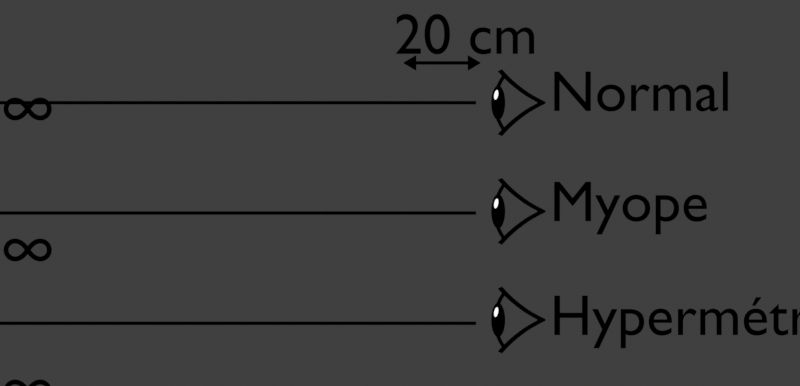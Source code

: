 # Source: oeil_accommodation.blend  (saved by Blender 4.0.36; exported with 4.5.12 LTS)
import bpy
from mathutils import Matrix  # noqa: F401  (used for matrix-valued properties, if any)

bpy.ops.wm.read_factory_settings(use_empty=True)
scene = bpy.context.scene
scene.name = 'Scene'

# ---- collections
col_collection = bpy.data.collections.new('Collection'); scene.collection.children.link(col_collection)
col_oeil = bpy.data.collections.new('Oeil'); scene.collection.children.link(col_oeil)

# ---- materials (node trees are filled in below, after node groups)
mat_ligne = bpy.data.materials.new('Ligne')
mat_ligne.alpha_threshold = 0.0
mat_ligne.line_color = (0.0, 0.0, 0.0, 1.0)
mat_texte = bpy.data.materials.new('Texte')
mat_cornee = bpy.data.materials.new('Cornee')
mat_cornee.alpha_threshold = 0.0
mat_cornee.line_color = (0.0, 0.0, 0.0, 1.0)
mat_iris = bpy.data.materials.new('Iris')
mat_iris.alpha_threshold = 0.0
mat_iris.line_color = (0.0, 0.0, 0.0, 1.0)
mat_r_tine = bpy.data.materials.new('Rétine')
mat_r_tine.alpha_threshold = 0.0
mat_r_tine.line_color = (0.0, 0.0, 0.0, 1.0)
mat_cristallin = bpy.data.materials.new('Cristallin')
mat_cristallin.alpha_threshold = 0.0
mat_cristallin.line_color = (0.0, 0.0, 0.0, 1.0)
mat_vitreuse = bpy.data.materials.new('Vitreuse')
mat_vitreuse.alpha_threshold = 0.0
mat_vitreuse.line_color = (0.0, 0.0, 0.0, 1.0)
mat_aqueuse = bpy.data.materials.new('Aqueuse')
mat_aqueuse.alpha_threshold = 0.0
mat_aqueuse.line_color = (0.0, 0.0, 0.0, 1.0)
mat_texte_001 = bpy.data.materials.new('Texte.001')
mat_texte_001.alpha_threshold = 0.0
mat_texte_001.use_transparent_shadow = False
mat_texte_001.line_color = (0.0, 0.0, 0.0, 1.0)
mat_blanc = bpy.data.materials.new('Blanc')
mat_blanc.surface_render_method = 'BLENDED'
mat_blanc.blend_method = 'BLEND'
mat_blanc.alpha_threshold = 0.0
mat_blanc.use_transparency_overlap = False
mat_blanc.show_transparent_back = False
mat_blanc.line_color = (0.0, 0.0, 0.0, 1.0)

# ---- material node trees
mat_ligne.use_nodes = True; mat_ligne.node_tree.nodes.clear()
_N = mat_ligne.node_tree.nodes; _L = mat_ligne.node_tree.links
n0 = _N.new('ShaderNodeOutputMaterial'); n0.name = 'Material Output'; n0.location = (300, 300)
n0.target = 'CYCLES'
n1 = _N.new('ShaderNodeEmission'); n1.name = 'Emission'; n1.location = (10, 300)
n1.inputs[0].default_value = (0.0, 0.0, 0.0, 1.0)
n2 = _N.new('ShaderNodeOutputMaterial'); n2.name = 'Material Output.001'; n2.location = (0, 0)
n2.target = 'EEVEE'
n3 = _N.new('ShaderNodeMixShader'); n3.name = 'Mix Shader'; n3.location = (0, 0)
n3.label = 'Disable Shadow'
n3.hide = True
n4 = _N.new('ShaderNodeLightPath'); n4.name = 'Light Path'; n4.location = (0, 0)
n4.hide = True
n5 = _N.new('ShaderNodeBsdfTransparent'); n5.name = 'Transparent BSDF'; n5.location = (0, 0)
n5.hide = True
_L.new(n1.outputs[0], n0.inputs[0])
_L.new(n1.outputs[0], n3.inputs[1])
_L.new(n3.outputs[0], n2.inputs[0])
_L.new(n4.outputs[1], n3.inputs[0])
_L.new(n5.outputs[0], n3.inputs[2])
n0.is_active_output = True
mat_texte.use_nodes = True; mat_texte.node_tree.nodes.clear()
_N = mat_texte.node_tree.nodes; _L = mat_texte.node_tree.links
n0 = _N.new('ShaderNodeOutputMaterial'); n0.name = 'Material Output'; n0.location = (300, 300)
n0.target = 'CYCLES'
n1 = _N.new('ShaderNodeEmission'); n1.name = 'Emission'; n1.location = (10, 300)
n1.inputs[0].default_value = (0.0, 0.0, 0.0, 1.0)
n2 = _N.new('ShaderNodeOutputMaterial'); n2.name = 'Material Output.001'; n2.location = (0, 0)
n2.target = 'EEVEE'
n3 = _N.new('ShaderNodeMixShader'); n3.name = 'Mix Shader'; n3.location = (0, 0)
n3.label = 'Disable Shadow'
n3.hide = True
n4 = _N.new('ShaderNodeLightPath'); n4.name = 'Light Path'; n4.location = (0, 0)
n4.hide = True
n5 = _N.new('ShaderNodeBsdfTransparent'); n5.name = 'Transparent BSDF'; n5.location = (0, 0)
n5.hide = True
_L.new(n1.outputs[0], n0.inputs[0])
_L.new(n1.outputs[0], n3.inputs[1])
_L.new(n3.outputs[0], n2.inputs[0])
_L.new(n4.outputs[1], n3.inputs[0])
_L.new(n5.outputs[0], n3.inputs[2])
n0.is_active_output = True
mat_cornee.use_nodes = True; mat_cornee.node_tree.nodes.clear()
_N = mat_cornee.node_tree.nodes; _L = mat_cornee.node_tree.links
n0 = _N.new('ShaderNodeOutputMaterial'); n0.name = 'Material Output'; n0.location = (300, 300)
n0.target = 'CYCLES'
n1 = _N.new('ShaderNodeEmission'); n1.name = 'Emission'; n1.location = (10, 300)
n1.inputs[0].default_value = (0.02229, 0.2265, 0.2395, 1.0)
n2 = _N.new('ShaderNodeOutputMaterial'); n2.name = 'Material Output.001'; n2.location = (0, 0)
n2.target = 'EEVEE'
n3 = _N.new('ShaderNodeMixShader'); n3.name = 'Mix Shader'; n3.location = (0, 0)
n3.label = 'Disable Shadow'
n3.hide = True
n4 = _N.new('ShaderNodeLightPath'); n4.name = 'Light Path'; n4.location = (0, 0)
n4.hide = True
n5 = _N.new('ShaderNodeBsdfTransparent'); n5.name = 'Transparent BSDF'; n5.location = (0, 0)
n5.hide = True
_L.new(n1.outputs[0], n0.inputs[0])
_L.new(n1.outputs[0], n3.inputs[1])
_L.new(n3.outputs[0], n2.inputs[0])
_L.new(n4.outputs[1], n3.inputs[0])
_L.new(n5.outputs[0], n3.inputs[2])
n0.is_active_output = True
mat_iris.use_nodes = True; mat_iris.node_tree.nodes.clear()
_N = mat_iris.node_tree.nodes; _L = mat_iris.node_tree.links
n0 = _N.new('ShaderNodeOutputMaterial'); n0.name = 'Material Output'; n0.location = (300, 300)
n0.target = 'CYCLES'
n1 = _N.new('ShaderNodeEmission'); n1.name = 'Emission'; n1.location = (10, 300)
n1.inputs[0].default_value = (0.02934, 0.004725, 0.008129, 1.0)
n2 = _N.new('ShaderNodeOutputMaterial'); n2.name = 'Material Output.001'; n2.location = (0, 0)
n2.target = 'EEVEE'
n3 = _N.new('ShaderNodeMixShader'); n3.name = 'Mix Shader'; n3.location = (0, 0)
n3.label = 'Disable Shadow'
n3.hide = True
n4 = _N.new('ShaderNodeLightPath'); n4.name = 'Light Path'; n4.location = (0, 0)
n4.hide = True
n5 = _N.new('ShaderNodeBsdfTransparent'); n5.name = 'Transparent BSDF'; n5.location = (0, 0)
n5.hide = True
_L.new(n1.outputs[0], n0.inputs[0])
_L.new(n1.outputs[0], n3.inputs[1])
_L.new(n3.outputs[0], n2.inputs[0])
_L.new(n4.outputs[1], n3.inputs[0])
_L.new(n5.outputs[0], n3.inputs[2])
n0.is_active_output = True
mat_r_tine.use_nodes = True; mat_r_tine.node_tree.nodes.clear()
_N = mat_r_tine.node_tree.nodes; _L = mat_r_tine.node_tree.links
n0 = _N.new('ShaderNodeOutputMaterial'); n0.name = 'Material Output'; n0.location = (300, 300)
n0.target = 'CYCLES'
n1 = _N.new('ShaderNodeEmission'); n1.name = 'Emission'; n1.location = (10, 300)
n1.inputs[0].default_value = (0.6383, 0.2649, 0.02238, 1.0)
n2 = _N.new('ShaderNodeOutputMaterial'); n2.name = 'Material Output.001'; n2.location = (0, 0)
n2.target = 'EEVEE'
n3 = _N.new('ShaderNodeMixShader'); n3.name = 'Mix Shader'; n3.location = (0, 0)
n3.label = 'Disable Shadow'
n3.hide = True
n4 = _N.new('ShaderNodeLightPath'); n4.name = 'Light Path'; n4.location = (0, 0)
n4.hide = True
n5 = _N.new('ShaderNodeBsdfTransparent'); n5.name = 'Transparent BSDF'; n5.location = (0, 0)
n5.hide = True
_L.new(n1.outputs[0], n0.inputs[0])
_L.new(n1.outputs[0], n3.inputs[1])
_L.new(n3.outputs[0], n2.inputs[0])
_L.new(n4.outputs[1], n3.inputs[0])
_L.new(n5.outputs[0], n3.inputs[2])
n0.is_active_output = True
mat_cristallin.use_nodes = True; mat_cristallin.node_tree.nodes.clear()
_N = mat_cristallin.node_tree.nodes; _L = mat_cristallin.node_tree.links
n0 = _N.new('ShaderNodeOutputMaterial'); n0.name = 'Material Output'; n0.location = (300, 300)
n0.target = 'CYCLES'
n1 = _N.new('ShaderNodeEmission'); n1.name = 'Emission'; n1.location = (10, 300)
n1.inputs[0].default_value = (0.1568, 0.3212, 0.1356, 1.0)
n2 = _N.new('ShaderNodeOutputMaterial'); n2.name = 'Material Output.001'; n2.location = (0, 0)
n2.target = 'EEVEE'
n3 = _N.new('ShaderNodeMixShader'); n3.name = 'Mix Shader'; n3.location = (0, 0)
n3.label = 'Disable Shadow'
n3.hide = True
n4 = _N.new('ShaderNodeLightPath'); n4.name = 'Light Path'; n4.location = (0, 0)
n4.hide = True
n5 = _N.new('ShaderNodeBsdfTransparent'); n5.name = 'Transparent BSDF'; n5.location = (0, 0)
n5.hide = True
_L.new(n1.outputs[0], n0.inputs[0])
_L.new(n1.outputs[0], n3.inputs[1])
_L.new(n3.outputs[0], n2.inputs[0])
_L.new(n4.outputs[1], n3.inputs[0])
_L.new(n5.outputs[0], n3.inputs[2])
n0.is_active_output = True
mat_vitreuse.use_nodes = True; mat_vitreuse.node_tree.nodes.clear()
_N = mat_vitreuse.node_tree.nodes; _L = mat_vitreuse.node_tree.links
n0 = _N.new('ShaderNodeOutputMaterial'); n0.name = 'Material Output'; n0.location = (300, 300)
n0.target = 'CYCLES'
n1 = _N.new('ShaderNodeEmission'); n1.name = 'Emission'; n1.location = (10, 300)
n1.inputs[0].default_value = (0.7019, 0.9009, 0.9235, 1.0)
n2 = _N.new('ShaderNodeOutputMaterial'); n2.name = 'Material Output.001'; n2.location = (0, 0)
n2.target = 'EEVEE'
n3 = _N.new('ShaderNodeMixShader'); n3.name = 'Mix Shader'; n3.location = (0, 0)
n3.label = 'Disable Shadow'
n3.hide = True
n4 = _N.new('ShaderNodeLightPath'); n4.name = 'Light Path'; n4.location = (0, 0)
n4.hide = True
n5 = _N.new('ShaderNodeBsdfTransparent'); n5.name = 'Transparent BSDF'; n5.location = (0, 0)
n5.hide = True
_L.new(n1.outputs[0], n0.inputs[0])
_L.new(n1.outputs[0], n3.inputs[1])
_L.new(n3.outputs[0], n2.inputs[0])
_L.new(n4.outputs[1], n3.inputs[0])
_L.new(n5.outputs[0], n3.inputs[2])
n0.is_active_output = True
mat_aqueuse.use_nodes = True; mat_aqueuse.node_tree.nodes.clear()
_N = mat_aqueuse.node_tree.nodes; _L = mat_aqueuse.node_tree.links
n0 = _N.new('ShaderNodeOutputMaterial'); n0.name = 'Material Output'; n0.location = (300, 300)
n0.target = 'CYCLES'
n1 = _N.new('ShaderNodeEmission'); n1.name = 'Emission'; n1.location = (10, 300)
n1.inputs[0].default_value = (0.5495, 0.217, 0.111, 1.0)
n2 = _N.new('ShaderNodeOutputMaterial'); n2.name = 'Material Output.001'; n2.location = (0, 0)
n2.target = 'EEVEE'
n3 = _N.new('ShaderNodeMixShader'); n3.name = 'Mix Shader'; n3.location = (0, 0)
n3.label = 'Disable Shadow'
n3.hide = True
n4 = _N.new('ShaderNodeLightPath'); n4.name = 'Light Path'; n4.location = (0, 0)
n4.hide = True
n5 = _N.new('ShaderNodeBsdfTransparent'); n5.name = 'Transparent BSDF'; n5.location = (0, 0)
n5.hide = True
_L.new(n1.outputs[0], n0.inputs[0])
_L.new(n1.outputs[0], n3.inputs[1])
_L.new(n3.outputs[0], n2.inputs[0])
_L.new(n4.outputs[1], n3.inputs[0])
_L.new(n5.outputs[0], n3.inputs[2])
n0.is_active_output = True
mat_texte_001.use_nodes = True; mat_texte_001.node_tree.nodes.clear()
_N = mat_texte_001.node_tree.nodes; _L = mat_texte_001.node_tree.links
n0 = _N.new('ShaderNodeOutputMaterial'); n0.name = 'Material Output'; n0.location = (300, 300)
n1 = _N.new('ShaderNodeEmission'); n1.name = 'Emission'; n1.location = (10, 300)
n1.inputs[0].default_value = (0.0, 0.0, 0.0, 1.0)
_L.new(n1.outputs[0], n0.inputs[0])
n0.is_active_output = True
mat_blanc.use_nodes = True; mat_blanc.node_tree.nodes.clear()
_N = mat_blanc.node_tree.nodes; _L = mat_blanc.node_tree.links
n0 = _N.new('ShaderNodeOutputMaterial'); n0.name = 'Material Output'; n0.location = (300, 300)
n0.target = 'CYCLES'
n1 = _N.new('ShaderNodeEmission'); n1.name = 'Emission'; n1.location = (10, 300)
n1.inputs[0].default_value = (1.0, 1.0, 1.0, 1.0)
n2 = _N.new('ShaderNodeOutputMaterial'); n2.name = 'Material Output.001'; n2.location = (0, 0)
n2.target = 'EEVEE'
n3 = _N.new('ShaderNodeMixShader'); n3.name = 'Mix Shader'; n3.location = (0, 0)
n3.label = 'Disable Shadow'
n3.hide = True
n4 = _N.new('ShaderNodeLightPath'); n4.name = 'Light Path'; n4.location = (0, 0)
n4.hide = True
n5 = _N.new('ShaderNodeBsdfTransparent'); n5.name = 'Transparent BSDF'; n5.location = (0, 0)
n5.hide = True
_L.new(n1.outputs[0], n0.inputs[0])
_L.new(n1.outputs[0], n3.inputs[1])
_L.new(n3.outputs[0], n2.inputs[0])
_L.new(n4.outputs[1], n3.inputs[0])
_L.new(n5.outputs[0], n3.inputs[2])
n0.is_active_output = True

# ---- world
world_world = bpy.data.worlds.new('World'); scene.world = world_world
world_world.use_nodes = True; world_world.node_tree.nodes.clear()
_N = world_world.node_tree.nodes; _L = world_world.node_tree.links
n0 = _N.new('ShaderNodeOutputWorld'); n0.name = 'World Output'; n0.location = (300, 300)
n1 = _N.new('ShaderNodeBackground'); n1.name = 'Background'; n1.location = (10, 300)
n1.inputs[0].default_value = (0.05088, 0.05088, 0.05088, 1.0)
_L.new(n1.outputs[0], n0.inputs[0])
n0.is_active_output = True
world_world.color = (0.05088, 0.05088, 0.05088)
world_world.use_sun_shadow = False
world_world.sun_shadow_jitter_overblur = 0.0

# ---- cameras
cam_camera = bpy.data.cameras.new('Camera')
cam_camera.type = 'ORTHO'
cam_camera.clip_end = 100.0
cam_camera.ortho_scale = 11.31

# ---- meshes
me_plane_001 = bpy.data.meshes.new('Plane.001')
me_plane_001.from_pydata([(0.0, -0.02377, 0.0), (0.0, 0.02377, 0.0), (-0.3642, -0.02377, 0.0), (-0.3642, 0.02377, 0.0), (-0.5109, 0.02377, 0.0), (-0.5109, -0.02377, 0.0), (-0.363, -0.02377, 0.0), (-0.3628, 0.02377, 0.0), (-0.3645, -0.1098, 0.0), (-0.3645, 0.1098, 0.0), (-0.3663, 0.1098, 0.0), (-0.3663, -0.1098, 0.0), (-0.5416, 0.006075, 0.0), (-0.5416, -0.006075, 0.0), (-0.5257, -0.01531, 0.0), (-0.5258, 0.01531, 0.0), (-0.3696, -0.02377, 0.0), (-0.3696, 0.02377, 0.0), (-0.3654, -0.1098, 0.0), (-0.3654, 0.1098, 0.0)], [], [(6, 7, 3, 2), (16, 17, 4, 5), (0, 1, 7, 6), (17, 3, 9, 19), (16, 5, 11, 18), (14, 15, 12, 13), (5, 4, 15, 14), (2, 16, 18, 8), (4, 17, 19, 10), (2, 3, 17, 16)])
_uv = me_plane_001.uv_layers.new(name='UVMap')
_uv.uv.foreach_set('vector', [0.0, 0.4996, 1.0, 0.4996, 1.0, 0.5, 0.0, 0.5, 0.0, 0.5004, 1.0, 0.5004, 1.0, 0.5115, 0.0, 0.5115, 0.0, 0.1446, 1.0, 0.1446, 1.0, 0.4996, 0.0, 0.4996, 1.0, 0.5004, 1.0, 0.5, 1.0, 0.5, 1.0, 0.5058, 0.0, 0.5004, 0.0, 0.5115, 0.0, 0.5115, 0.0, 0.5058, 0.04961, 0.5123, 0.9901, 0.5122, 1.0, 0.5123, 0.0, 0.5122, 0.0, 0.5115, 1.0, 0.5115, 0.9901, 0.5122, 0.04961, 0.5123, 0.0, 0.5, 0.0, 0.5004, 0.0, 0.5058, 0.0, 0.5, 1.0, 0.5115, 1.0, 0.5004, 1.0, 0.5058, 1.0, 0.5115, 0.0, 0.5, 1.0, 0.5, 1.0, 0.5004, 0.0, 0.5004])
me_plane_001.materials.append(mat_ligne)
me_plane_001.use_remesh_fix_poles = True
me_plane_001.use_remesh_preserve_attributes = False
me_plane_001.update()
me_plane_002 = bpy.data.meshes.new('Plane.002')
me_plane_002.from_pydata([(3.194, -0.02377, 0.0), (3.194, 0.02377, 0.0), (-6.18, -0.02377, 0.0), (-6.18, 0.02377, 0.0), (-6.327, 0.02377, 0.0), (-6.327, -0.02377, 0.0), (-6.179, -0.02377, 0.0), (-6.179, 0.02377, 0.0), (-6.18, -0.1098, 0.0), (-6.18, 0.1098, 0.0), (-6.182, 0.1098, 0.0), (-6.182, -0.1098, 0.0), (-6.358, 0.006075, 0.0), (-6.358, -0.006075, 0.0), (-6.342, -0.01531, 0.0), (-6.342, 0.01531, 0.0), (-6.186, -0.02377, 0.0), (-6.186, 0.02377, 0.0), (-6.181, -0.1098, 0.0), (-6.181, 0.1098, 0.0)], [], [(6, 7, 3, 2), (16, 17, 4, 5), (0, 1, 7, 6), (17, 3, 9, 19), (16, 5, 11, 18), (14, 15, 12, 13), (5, 4, 15, 14), (2, 16, 18, 8), (4, 17, 19, 10), (2, 3, 17, 16)])
_uv = me_plane_002.uv_layers.new(name='UVMap')
_uv.uv.foreach_set('vector', [0.0, 0.4996, 1.0, 0.4996, 1.0, 0.5, 0.0, 0.5, 0.0, 0.5004, 1.0, 0.5004, 1.0, 0.5115, 0.0, 0.5115, 0.0, 0.1446, 1.0, 0.1446, 1.0, 0.4996, 0.0, 0.4996, 1.0, 0.5004, 1.0, 0.5, 1.0, 0.5, 1.0, 0.5058, 0.0, 0.5004, 0.0, 0.5115, 0.0, 0.5115, 0.0, 0.5058, 0.04961, 0.5123, 0.9901, 0.5122, 1.0, 0.5123, 0.0, 0.5122, 0.0, 0.5115, 1.0, 0.5115, 0.9901, 0.5122, 0.04961, 0.5123, 0.0, 0.5, 0.0, 0.5004, 0.0, 0.5058, 0.0, 0.5, 1.0, 0.5115, 1.0, 0.5004, 1.0, 0.5058, 1.0, 0.5115, 0.0, 0.5, 1.0, 0.5, 1.0, 0.5004, 0.0, 0.5004])
me_plane_002.materials.append(mat_ligne)
me_plane_002.use_remesh_fix_poles = True
me_plane_002.use_remesh_preserve_attributes = False
me_plane_002.update()
me_circle_008 = bpy.data.meshes.new('Circle.008')
me_circle_008.from_pydata([(-0.1867, -1.804, -0.0001835), (-0.2977, -1.936, -0.0001835), (-0.39, -1.643, -0.0001834), (-0.551, -1.82, -0.0001835), (-0.06437, -1.676, -0.0001834), (-0.2677, -1.513, -0.0001834), (0.06725, -1.534, -0.0001834), (-0.1372, -1.377, -0.0001834), (0.1542, -1.103, -0.0001834), (0.3694, -1.253, -0.0001834), (0.2469, -1.367, -0.0001834), (0.03164, -1.217, -0.0001834), (0.264, -1.01, -0.0001833), (0.4792, -1.16, -0.0001834), (0.3931, -0.8993, -0.0001833), (0.6083, -1.049, -0.0001833), (0.5265, -0.799, -0.0001833), (0.7417, -0.9487, -0.0001833), (0.6676, -0.6867, -0.0001833), (0.8828, -0.8363, -0.0001833), (0.8326, -0.5667, -0.0001833), (1.048, -0.7164, -0.0001833), (0.9806, -0.4623, -0.0001832), (1.196, -0.612, -0.0001833), (1.131, -0.3674, -0.0001832), (1.346, -0.5171, -0.0001832), (1.31, -0.2602, -0.0001832), (1.525, -0.4099, -0.0001832), (1.471, -0.1728, -0.0001832), (1.686, -0.3225, -0.0001832), (1.627, -0.08689, -0.0001832), (1.842, -0.2366, -0.0001832), (1.776, -0.01231, -0.0001832), (1.991, -0.1593, -0.0001832), (2.107, -0.01231, -0.0001831), (2.322, -0.01231, -0.0001831), (-0.2826, -1.918, -0.0001835), (-0.529, -1.796, -0.0001835), (-0.3222, -1.697, -0.0001835), (-0.2544, -1.75, -0.0001835), (-0.3821, -1.897, -0.0001835), (-0.4665, -1.858, -0.0001835), (-0.1999, -1.567, -0.0001834), (-0.1322, -1.622, -0.0001834), (-0.06903, -1.429, -0.0001834), (-0.0008886, -1.482, -0.0001834), (0.3357, -1.06, -0.0001833), (0.4075, -1.11, -0.0001833), (0.1034, -1.267, -0.0001834), (0.1751, -1.317, -0.0001834), (0.2259, -1.153, -0.0001834), (0.2977, -1.203, -0.0001834), (0.4648, -0.9492, -0.0001833), (0.5365, -0.9991, -0.0001833), (0.5982, -0.8489, -0.0001833), (0.67, -0.8988, -0.0001833), (0.7393, -0.7366, -0.0001833), (0.811, -0.7864, -0.0001833), (0.9044, -0.6166, -0.0001833), (0.9761, -0.6665, -0.0001833), (1.052, -0.5122, -0.0001832), (1.124, -0.5621, -0.0001832), (1.202, -0.4173, -0.0001832), (1.274, -0.4672, -0.0001832), (1.382, -0.3101, -0.0001832), (1.453, -0.36, -0.0001832), (1.543, -0.2227, -0.0001832), (1.615, -0.2726, -0.0001832), (1.699, -0.1368, -0.0001832), (1.77, -0.1867, -0.0001832), (1.848, -0.06132, -0.0001832), (1.919, -0.1103, -0.0001832), (2.178, -0.01231, -0.0001831), (2.25, -0.01231, -0.0001831), (-0.3647, -1.877, -0.0001835), (-0.4469, -1.836, -0.0001835), (-0.1867, 1.78, -0.0001833), (-0.2977, 1.911, -0.0001833), (-0.39, 1.618, -0.0001833), (-0.551, 1.795, -0.0001833), (-0.06437, 1.652, -0.0001833), (-0.2677, 1.488, -0.0001833), (0.06725, 1.509, -0.0001833), (-0.1372, 1.353, -0.0001833), (0.1542, 1.079, -0.0001833), (0.3694, 1.228, -0.0001833), (0.2469, 1.343, -0.0001833), (0.03164, 1.193, -0.0001833), (0.264, 0.9856, -0.0001832), (0.4792, 1.135, -0.0001833), (0.3931, 0.8747, -0.0001832), (0.6083, 1.024, -0.0001832), (0.5265, 0.7744, -0.0001832), (0.7417, 0.9241, -0.0001832), (0.6676, 0.662, -0.0001832), (0.8828, 0.8117, -0.0001832), (0.8326, 0.5421, -0.0001832), (1.048, 0.6917, -0.0001832), (0.9806, 0.4377, -0.0001832), (1.196, 0.5874, -0.0001832), (1.131, 0.3428, -0.0001832), (1.346, 0.4925, -0.0001832), (1.31, 0.2356, -0.0001832), (1.525, 0.3853, -0.0001832), (1.471, 0.1482, -0.0001832), (1.686, 0.2979, -0.0001832), (1.627, 0.06227, -0.0001832), (1.842, 0.212, -0.0001832), (1.991, 0.1347, -0.0001832), (-0.2826, 1.893, -0.0001833), (-0.529, 1.771, -0.0001833), (-0.3222, 1.672, -0.0001833), (-0.2544, 1.726, -0.0001833), (-0.3821, 1.873, -0.0001833), (-0.4665, 1.834, -0.0001833), (-0.1999, 1.543, -0.0001833), (-0.1322, 1.597, -0.0001833), (-0.06903, 1.405, -0.0001833), (-0.0008886, 1.457, -0.0001833), (0.3357, 1.036, -0.0001832), (0.4075, 1.085, -0.0001833), (0.1034, 1.243, -0.0001833), (0.1751, 1.293, -0.0001833), (0.2259, 1.129, -0.0001833), (0.2977, 1.178, -0.0001833), (0.4648, 0.9246, -0.0001832), (0.5365, 0.9745, -0.0001832), (0.5982, 0.8243, -0.0001832), (0.67, 0.8742, -0.0001832), (0.7393, 0.7119, -0.0001832), (0.811, 0.7618, -0.0001832), (0.9044, 0.592, -0.0001832), (0.9761, 0.6419, -0.0001832), (1.052, 0.4876, -0.0001832), (1.124, 0.5375, -0.0001832), (1.202, 0.3927, -0.0001832), (1.274, 0.4426, -0.0001832), (1.382, 0.2855, -0.0001832), (1.453, 0.3354, -0.0001832), (1.543, 0.1981, -0.0001832), (1.615, 0.248, -0.0001832), (1.699, 0.1122, -0.0001832), (1.77, 0.1621, -0.0001832), (1.848, 0.03671, -0.0001832), (1.919, 0.08572, -0.0001832), (-0.3647, 1.853, -0.0001833), (-0.4469, 1.812, -0.0001833), (-0.5231, -1.007, -0.0001828), (-0.6016, -0.9876, -0.0001828), (-0.677, -0.931, -0.0001828), (-0.7465, -0.8391, -0.0001828), (-0.8075, -0.7154, -0.0001827), (-0.8575, -0.5647, -0.0001827), (-0.8947, -0.3928, -0.0001826), (-0.9176, -0.2063, -0.0001826), (-0.9253, -0.01231, -0.0001825), (-0.9176, 0.1817, -0.0001824), (-0.8947, 0.3682, -0.0001824), (-0.8575, 0.5401, -0.0001823), (-0.8075, 0.6908, -0.0001823), (-0.7465, 0.8145, -0.0001822), (-0.677, 0.9064, -0.0001822), (-0.6016, 0.9629, -0.0001822), (-0.5231, 0.9821, -0.0001822), (-0.4446, 0.9629, -0.0001822), (-0.3692, 0.9064, -0.0001822), (-0.2997, 0.8145, -0.0001822), (-0.2387, 0.6908, -0.0001823), (-0.1887, 0.5401, -0.0001823), (-0.1515, 0.3682, -0.0001824), (-0.1287, 0.1817, -0.0001824), (-0.1209, -0.01231, -0.0001825), (-0.1287, -0.2063, -0.0001826), (-0.1515, -0.3928, -0.0001826), (-0.1887, -0.5647, -0.0001827), (-0.2387, -0.7154, -0.0001827), (-0.2997, -0.8391, -0.0001828), (-0.3692, -0.931, -0.0001828), (-0.4446, -0.9876, -0.0001828), (-0.5231, -0.6243, -0.0001827), (-0.5714, -0.6125, -0.0001827), (-0.6178, -0.5777, -0.0001827), (-0.6606, -0.5212, -0.0001827), (-0.6981, -0.4451, -0.0001826), (-0.7289, -0.3523, -0.0001826), (-0.7518, -0.2465, -0.0001826), (-0.7659, -0.1317, -0.0001825), (-0.7706, -0.01231, -0.0001825), (-0.7659, 0.1071, -0.0001825), (-0.7518, 0.2219, -0.0001824), (-0.7289, 0.3277, -0.0001824), (-0.6981, 0.4204, -0.0001824), (-0.6606, 0.4966, -0.0001823), (-0.6178, 0.5531, -0.0001823), (-0.5714, 0.5879, -0.0001823), (-0.5231, 0.5997, -0.0001823), (-0.4748, 0.5879, -0.0001823), (-0.4284, 0.5531, -0.0001823), (-0.3856, 0.4966, -0.0001823), (-0.3481, 0.4204, -0.0001824), (-0.3173, 0.3277, -0.0001824), (-0.2944, 0.2219, -0.0001824), (-0.2803, 0.1071, -0.0001825), (-0.2756, -0.01231, -0.0001825), (-0.2803, -0.1317, -0.0001825), (-0.2944, -0.2465, -0.0001826), (-0.3173, -0.3523, -0.0001826), (-0.3481, -0.4451, -0.0001826), (-0.3856, -0.5212, -0.0001827), (-0.4284, -0.5777, -0.0001827), (-0.4748, -0.6125, -0.0001827), (-0.5231, -0.2726, -0.0001826), (-0.5436, -0.2676, -0.0001826), (-0.5634, -0.2527, -0.0001826), (-0.5816, -0.2287, -0.0001826), (-0.5975, -0.1963, -0.0001826), (-0.6106, -0.1569, -0.0001825), (-0.6204, -0.1119, -0.0001825), (-0.6263, -0.06308, -0.0001825), (-0.6284, -0.01231, -0.0001825), (-0.6263, 0.03847, -0.0001825), (-0.6204, 0.08729, -0.0001825), (-0.6106, 0.1323, -0.0001825), (-0.5975, 0.1717, -0.0001824), (-0.5816, 0.2041, -0.0001824), (-0.5634, 0.2281, -0.0001824), (-0.5436, 0.2429, -0.0001824), (-0.5231, 0.2479, -0.0001824), (-0.5026, 0.2429, -0.0001824), (-0.4828, 0.2281, -0.0001824), (-0.4646, 0.2041, -0.0001824), (-0.4487, 0.1717, -0.0001824), (-0.4356, 0.1323, -0.0001825), (-0.4259, 0.08729, -0.0001825), (-0.4199, 0.03847, -0.0001825), (-0.4178, -0.01231, -0.0001825), (-0.4199, -0.06308, -0.0001825), (-0.4259, -0.1119, -0.0001825), (-0.4356, -0.1569, -0.0001825), (-0.4487, -0.1963, -0.0001826), (-0.4646, -0.2287, -0.0001826), (-0.4828, -0.2527, -0.0001826), (-0.5026, -0.2676, -0.0001826), (-0.5231, -0.01231, -0.0001825), (-0.693, 0.1585, 0.006258), (-0.7142, 0.1682, 0.006258), (-0.7325, 0.1883, 0.006258), (-0.7472, 0.2181, 0.006258), (-0.7578, 0.2565, 0.006258), (-0.7638, 0.3019, 0.006258), (-0.765, 0.3526, 0.006258), (-0.7613, 0.4067, 0.006258), (-0.753, 0.4621, 0.006258), (-0.7403, 0.5166, 0.006258), (-0.7236, 0.5682, 0.006258), (-0.7038, 0.6149, 0.006258), (-0.6814, 0.6549, 0.006258), (-0.6574, 0.6866, 0.006258), (-0.6327, 0.7089, 0.006258), (-0.6083, 0.7208, 0.006258), (-0.585, 0.722, 0.006258), (-0.5638, 0.7123, 0.006258), (-0.5455, 0.6922, 0.006258), (-0.5308, 0.6624, 0.006258), (-0.5203, 0.624, 0.006258), (-0.5143, 0.5786, 0.006258), (-0.5131, 0.5279, 0.006258), (-0.5167, 0.4738, 0.006258), (-0.5251, 0.4184, 0.006258), (-0.5378, 0.3639, 0.006258), (-0.5544, 0.3123, 0.006258), (-0.5743, 0.2656, 0.006258), (-0.5966, 0.2256, 0.006258), (-0.6206, 0.1939, 0.006258), (-0.6453, 0.1716, 0.006258), (-0.6698, 0.1597, 0.006258), (-0.6723, 0.2668, 0.006258), (-0.6853, 0.2728, 0.006258), (-0.6966, 0.2852, 0.006258), (-0.7056, 0.3035, 0.006258), (-0.7121, 0.3271, 0.006258), (-0.7158, 0.3551, 0.006258), (-0.7165, 0.3863, 0.006258), (-0.7143, 0.4196, 0.006258), (-0.7092, 0.4537, 0.006258), (-0.7013, 0.4873, 0.006258), (-0.6911, 0.519, 0.006258), (-0.6789, 0.5478, 0.006258), (-0.6651, 0.5724, 0.006258), (-0.6504, 0.5919, 0.006258), (-0.6352, 0.6056, 0.006258), (-0.6201, 0.6129, 0.006258), (-0.6058, 0.6137, 0.006258), (-0.5927, 0.6077, 0.006258), (-0.5815, 0.5953, 0.006258), (-0.5724, 0.577, 0.006258), (-0.5659, 0.5534, 0.006258), (-0.5622, 0.5254, 0.006258), (-0.5615, 0.4942, 0.006258), (-0.5637, 0.4609, 0.006258), (-0.5689, 0.4268, 0.006258), (-0.5767, 0.3932, 0.006258), (-0.5869, 0.3615, 0.006258), (-0.5992, 0.3327, 0.006258), (-0.6129, 0.3081, 0.006258), (-0.6277, 0.2886, 0.006258), (-0.6429, 0.2749, 0.006258), (-0.6579, 0.2676, 0.006258), (-0.6532, 0.3665, 0.006258), (-0.6587, 0.369, 0.006258), (-0.6635, 0.3743, 0.006258), (-0.6673, 0.3821, 0.006258), (-0.6701, 0.3922, 0.006258), (-0.6717, 0.404, 0.006258), (-0.672, 0.4173, 0.006258), (-0.671, 0.4315, 0.006258), (-0.6688, 0.446, 0.006258), (-0.6655, 0.4602, 0.006258), (-0.6612, 0.4738, 0.006258), (-0.656, 0.486, 0.006258), (-0.6501, 0.4964, 0.006258), (-0.6438, 0.5047, 0.006258), (-0.6374, 0.5106, 0.006258), (-0.631, 0.5137, 0.006258), (-0.6249, 0.514, 0.006258), (-0.6193, 0.5115, 0.006258), (-0.6145, 0.5062, 0.006258), (-0.6107, 0.4984, 0.006258), (-0.6079, 0.4884, 0.006258), (-0.6064, 0.4765, 0.006258), (-0.6061, 0.4632, 0.006258), (-0.607, 0.449, 0.006258), (-0.6092, 0.4345, 0.006258), (-0.6125, 0.4203, 0.006258), (-0.6169, 0.4068, 0.006258), (-0.6221, 0.3945, 0.006258), (-0.6279, 0.3841, 0.006258), (-0.6342, 0.3758, 0.006258), (-0.6407, 0.3699, 0.006258), (-0.6471, 0.3668, 0.006258), (-0.639, 0.4403, 0.006258), (-0.1904, -1.759, -0.0001836), (-0.3737, -1.511, -0.0001835), (-0.6204, -1.049, -0.0001833), (-0.7722, -0.5486, -0.0001832), (-0.8235, -0.02794, -0.000183), (-0.7722, 0.4927, -0.0001828), (-0.6204, 0.9934, -0.0001827), (-0.3737, 1.455, -0.0001825), (-0.1693, 1.723, -0.0001825), (-0.04044, -1.609, -0.0001835), (-0.1975, -1.393, -0.0001835), (-0.4245, -0.9681, -0.0001833), (-0.5643, -0.5072, -0.0001832), (-0.6115, -0.02794, -0.000183), (-0.5643, 0.4513, -0.0001829), (-0.4245, 0.9122, -0.0001827), (-0.1975, 1.337, -0.0001826), (-0.01933, 1.573, -0.0001825)], [], [(75, 41, 3, 37), (38, 2, 5, 42), (42, 5, 7, 44), (44, 7, 11, 48), (48, 11, 8, 50), (50, 8, 12, 46), (46, 12, 14, 52), (52, 14, 16, 54), (54, 16, 18, 56), (56, 18, 20, 58), (58, 20, 22, 60), (60, 22, 24, 62), (62, 24, 26, 64), (64, 26, 28, 66), (66, 28, 30, 68), (68, 30, 32, 70), (70, 32, 34, 72), (38, 75, 37, 2), (0, 36, 74, 39), (39, 74, 75, 38), (33, 71, 73, 35), (71, 70, 72, 73), (31, 69, 71, 33), (69, 68, 70, 71), (29, 67, 69, 31), (67, 66, 68, 69), (27, 65, 67, 29), (65, 64, 66, 67), (25, 63, 65, 27), (63, 62, 64, 65), (23, 61, 63, 25), (61, 60, 62, 63), (21, 59, 61, 23), (59, 58, 60, 61), (19, 57, 59, 21), (57, 56, 58, 59), (17, 55, 57, 19), (55, 54, 56, 57), (15, 53, 55, 17), (53, 52, 54, 55), (13, 47, 53, 15), (47, 46, 52, 53), (9, 51, 47, 13), (51, 50, 46, 47), (10, 49, 51, 9), (49, 48, 50, 51), (6, 45, 49, 10), (45, 44, 48, 49), (4, 43, 45, 6), (43, 42, 44, 45), (0, 39, 43, 4), (39, 38, 42, 43), (36, 1, 40, 74), (74, 40, 41, 75), (146, 110, 79, 114), (111, 115, 81, 78), (115, 117, 83, 81), (117, 121, 87, 83), (121, 123, 84, 87), (123, 119, 88, 84), (119, 125, 90, 88), (125, 127, 92, 90), (127, 129, 94, 92), (129, 131, 96, 94), (131, 133, 98, 96), (133, 135, 100, 98), (135, 137, 102, 100), (137, 139, 104, 102), (139, 141, 106, 104), (141, 143, 32, 106), (143, 72, 34, 32), (111, 78, 110, 146), (76, 112, 145, 109), (112, 111, 146, 145), (108, 35, 73, 144), (144, 73, 72, 143), (107, 108, 144, 142), (142, 144, 143, 141), (105, 107, 142, 140), (140, 142, 141, 139), (103, 105, 140, 138), (138, 140, 139, 137), (101, 103, 138, 136), (136, 138, 137, 135), (99, 101, 136, 134), (134, 136, 135, 133), (97, 99, 134, 132), (132, 134, 133, 131), (95, 97, 132, 130), (130, 132, 131, 129), (93, 95, 130, 128), (128, 130, 129, 127), (91, 93, 128, 126), (126, 128, 127, 125), (89, 91, 126, 120), (120, 126, 125, 119), (85, 89, 120, 124), (124, 120, 119, 123), (86, 85, 124, 122), (122, 124, 123, 121), (82, 86, 122, 118), (118, 122, 121, 117), (80, 82, 118, 116), (116, 118, 117, 115), (76, 80, 116, 112), (112, 116, 115, 111), (109, 145, 113, 77), (145, 146, 114, 113), (168, 167, 199, 200), (155, 154, 186, 187), (169, 168, 200, 201), (156, 155, 187, 188), (170, 169, 201, 202), (157, 156, 188, 189), (171, 170, 202, 203), (158, 157, 189, 190), (172, 171, 203, 204), (159, 158, 190, 191), (173, 172, 204, 205), (160, 159, 191, 192), (174, 173, 205, 206), (161, 160, 192, 193), (148, 147, 179, 180), (175, 174, 206, 207), (162, 161, 193, 194), (149, 148, 180, 181), (176, 175, 207, 208), (163, 162, 194, 195), (150, 149, 181, 182), (177, 176, 208, 209), (164, 163, 195, 196), (151, 150, 182, 183), (178, 177, 209, 210), (165, 164, 196, 197), (152, 151, 183, 184), (147, 178, 210, 179), (166, 165, 197, 198), (153, 152, 184, 185), (167, 166, 198, 199), (154, 153, 185, 186), (181, 180, 212, 213), (208, 207, 239, 240), (195, 194, 226, 227), (182, 181, 213, 214), (209, 208, 240, 241), (196, 195, 227, 228), (183, 182, 214, 215), (210, 209, 241, 242), (197, 196, 228, 229), (184, 183, 215, 216), (179, 210, 242, 211), (198, 197, 229, 230), (185, 184, 216, 217), (199, 198, 230, 231), (186, 185, 217, 218), (200, 199, 231, 232), (187, 186, 218, 219), (201, 200, 232, 233), (188, 187, 219, 220), (202, 201, 233, 234), (189, 188, 220, 221), (203, 202, 234, 235), (190, 189, 221, 222), (204, 203, 235, 236), (191, 190, 222, 223), (205, 204, 236, 237), (192, 191, 223, 224), (206, 205, 237, 238), (193, 192, 224, 225), (180, 179, 211, 212), (207, 206, 238, 239), (194, 193, 225, 226), (216, 215, 243), (211, 242, 243), (230, 229, 243), (217, 216, 243), (231, 230, 243), (218, 217, 243), (232, 231, 243), (219, 218, 243), (233, 232, 243), (220, 219, 243), (234, 233, 243), (221, 220, 243), (235, 234, 243), (222, 221, 243), (236, 235, 243), (223, 222, 243), (237, 236, 243), (224, 223, 243), (238, 237, 243), (225, 224, 243), (212, 211, 243), (239, 238, 243), (226, 225, 243), (213, 212, 243), (240, 239, 243), (227, 226, 243), (214, 213, 243), (241, 240, 243), (228, 227, 243), (215, 214, 243), (242, 241, 243), (229, 228, 243), (265, 264, 296, 297), (252, 251, 283, 284), (266, 265, 297, 298), (253, 252, 284, 285), (267, 266, 298, 299), (254, 253, 285, 286), (268, 267, 299, 300), (255, 254, 286, 287), (269, 268, 300, 301), (256, 255, 287, 288), (270, 269, 301, 302), (257, 256, 288, 289), (271, 270, 302, 303), (258, 257, 289, 290), (245, 244, 276, 277), (272, 271, 303, 304), (259, 258, 290, 291), (246, 245, 277, 278), (273, 272, 304, 305), (260, 259, 291, 292), (247, 246, 278, 279), (274, 273, 305, 306), (261, 260, 292, 293), (248, 247, 279, 280), (275, 274, 306, 307), (262, 261, 293, 294), (249, 248, 280, 281), (244, 275, 307, 276), (263, 262, 294, 295), (250, 249, 281, 282), (264, 263, 295, 296), (251, 250, 282, 283), (278, 277, 309, 310), (305, 304, 336, 337), (292, 291, 323, 324), (279, 278, 310, 311), (306, 305, 337, 338), (293, 292, 324, 325), (280, 279, 311, 312), (307, 306, 338, 339), (294, 293, 325, 326), (281, 280, 312, 313), (276, 307, 339, 308), (295, 294, 326, 327), (282, 281, 313, 314), (296, 295, 327, 328), (283, 282, 314, 315), (297, 296, 328, 329), (284, 283, 315, 316), (298, 297, 329, 330), (285, 284, 316, 317), (299, 298, 330, 331), (286, 285, 317, 318), (300, 299, 331, 332), (287, 286, 318, 319), (301, 300, 332, 333), (288, 287, 319, 320), (302, 301, 333, 334), (289, 288, 320, 321), (303, 302, 334, 335), (290, 289, 321, 322), (277, 276, 308, 309), (304, 303, 335, 336), (291, 290, 322, 323), (313, 312, 340), (308, 339, 340), (327, 326, 340), (314, 313, 340), (328, 327, 340), (315, 314, 340), (329, 328, 340), (316, 315, 340), (330, 329, 340), (317, 316, 340), (331, 330, 340), (318, 317, 340), (332, 331, 340), (319, 318, 340), (333, 332, 340), (320, 319, 340), (334, 333, 340), (321, 320, 340), (335, 334, 340), (322, 321, 340), (309, 308, 340), (336, 335, 340), (323, 322, 340), (310, 309, 340), (337, 336, 340), (324, 323, 340), (311, 310, 340), (338, 337, 340), (325, 324, 340), (312, 311, 340), (339, 338, 340), (326, 325, 340), (343, 342, 351, 352), (344, 343, 352, 353), (345, 344, 353, 354), (346, 345, 354, 355), (347, 346, 355, 356), (348, 347, 356, 357), (349, 348, 357, 358), (342, 341, 350, 351)])
me_circle_008.polygons.foreach_set('material_index', [6, 6, 6, 6, 6, 6, 6, 6, 6, 6, 6, 6, 6, 6, 6, 6, 6, 6, 6, 6, 6, 6, 6, 6, 6, 6, 6, 6, 6, 6, 6, 6, 6, 6, 6, 6, 6, 6, 6, 6, 6, 6, 6, 6, 6, 6, 6, 6, 6, 6, 6, 6, 6, 6, 6, 6, 6, 6, 6, 6, 6, 6, 6, 6, 6, 6, 6, 6, 6, 6, 6, 6, 6, 6, 6, 6, 6, 6, 6, 6, 6, 6, 6, 6, 6, 6, 6, 6, 6, 6, 6, 6, 6, 6, 6, 6, 6, 6, 6, 6, 6, 6, 6, 6, 6, 6, 6, 6, 6, 6, 6, 6, 6, 6, 6, 6, 6, 6, 6, 6, 6, 6, 6, 6, 6, 6, 6, 6, 6, 6, 6, 6, 6, 6, 6, 6, 6, 6, 6, 6, 6, 6, 6, 6, 6, 6, 6, 6, 6, 6, 6, 6, 6, 6, 6, 6, 6, 6, 6, 6, 6, 6, 6, 6, 6, 6, 6, 6, 6, 6, 6, 6, 6, 6, 6, 6, 6, 6, 6, 6, 6, 6, 6, 6, 6, 6, 6, 6, 6, 6, 6, 6, 6, 6, 6, 6, 6, 6, 6, 6, 6, 6, 6, 6, 7, 7, 7, 7, 7, 7, 7, 7, 7, 7, 7, 7, 7, 7, 7, 7, 7, 7, 7, 7, 7, 7, 7, 7, 7, 7, 7, 7, 7, 7, 7, 7, 7, 7, 7, 7, 7, 7, 7, 7, 7, 7, 7, 7, 7, 7, 7, 7, 7, 7, 7, 7, 7, 7, 7, 7, 7, 7, 7, 7, 7, 7, 7, 7, 7, 7, 7, 7, 7, 7, 7, 7, 7, 7, 7, 7, 7, 7, 7, 7, 7, 7, 7, 7, 7, 7, 7, 7, 7, 7, 7, 7, 7, 7, 7, 7, 6, 6, 6, 6, 6, 6, 6, 6])
_uv = me_circle_008.uv_layers.new(name='UVMap')
_uv.uv.foreach_set('vector', [0.8636, 0.6667, 1.0, 0.6667, 1.0, 1.0, 0.8636, 1.0, 0.0, 0.6667, 0.0, 1.0, 0.0, 1.0, 0.0, 0.6667, 0.0, 0.6667, 0.0, 1.0, 0.0, 1.0, 0.0, 0.6667, 0.0, 0.6667, 0.0, 1.0, 0.0, 1.0, 0.0, 0.6667, 0.0, 0.6667, 0.0, 1.0, 0.0, 1.0, 0.0, 0.6667, 0.0, 0.6667, 0.0, 1.0, 0.0, 1.0, 0.0, 0.6667, 0.0, 0.6667, 0.0, 1.0, 0.0, 1.0, 0.0, 0.6667, 0.0, 0.6667, 0.0, 1.0, 0.0, 1.0, 0.0, 0.6667, 0.0, 0.6667, 0.0, 1.0, 0.0, 1.0, 0.0, 0.6667, 0.0, 0.6667, 0.0, 1.0, 0.0, 1.0, 0.0, 0.6667, 0.0, 0.6667, 0.0, 1.0, 0.0, 1.0, 0.0, 0.6667, 0.0, 0.6667, 0.0, 1.0, 0.0, 1.0, 0.0, 0.6667, 0.0, 0.6667, 0.0, 1.0, 0.0, 1.0, 0.0, 0.6667, 0.0, 0.6667, 0.0, 1.0, 0.0, 1.0, 0.0, 0.6667, 0.0, 0.6667, 0.0, 1.0, 0.0, 1.0, 0.0, 0.6667, 0.0, 0.6667, 0.0, 1.0, 0.0, 1.0, 0.0, 0.6667, 0.0, 0.6667, 0.0, 1.0, 0.0, 1.0, 0.0, 0.6667, 0.0, 0.6667, 0.8636, 0.6667, 0.8636, 1.0, 0.0, 1.0, 0.0, 0.0, 0.8636, 0.0, 0.8636, 0.3333, 0.0, 0.3333, 0.0, 0.3333, 0.8636, 0.3333, 0.8636, 0.6667, 0.0, 0.6667, 0.0, 0.0, 0.0, 0.3333, 0.0, 0.3333, 0.0, 0.0, 0.0, 0.3333, 0.0, 0.6667, 0.0, 0.6667, 0.0, 0.3333, 0.0, 0.0, 0.0, 0.3333, 0.0, 0.3333, 0.0, 0.0, 0.0, 0.3333, 0.0, 0.6667, 0.0, 0.6667, 0.0, 0.3333, 0.0, 0.0, 0.0, 0.3333, 0.0, 0.3333, 0.0, 0.0, 0.0, 0.3333, 0.0, 0.6667, 0.0, 0.6667, 0.0, 0.3333, 0.0, 0.0, 0.0, 0.3333, 0.0, 0.3333, 0.0, 0.0, 0.0, 0.3333, 0.0, 0.6667, 0.0, 0.6667, 0.0, 0.3333, 0.0, 0.0, 0.0, 0.3333, 0.0, 0.3333, 0.0, 0.0, 0.0, 0.3333, 0.0, 0.6667, 0.0, 0.6667, 0.0, 0.3333, 0.0, 0.0, 0.0, 0.3333, 0.0, 0.3333, 0.0, 0.0, 0.0, 0.3333, 0.0, 0.6667, 0.0, 0.6667, 0.0, 0.3333, 0.0, 0.0, 0.0, 0.3333, 0.0, 0.3333, 0.0, 0.0, 0.0, 0.3333, 0.0, 0.6667, 0.0, 0.6667, 0.0, 0.3333, 0.0, 0.0, 0.0, 0.3333, 0.0, 0.3333, 0.0, 0.0, 0.0, 0.3333, 0.0, 0.6667, 0.0, 0.6667, 0.0, 0.3333, 0.0, 0.0, 0.0, 0.3333, 0.0, 0.3333, 0.0, 0.0, 0.0, 0.3333, 0.0, 0.6667, 0.0, 0.6667, 0.0, 0.3333, 0.0, 0.0, 0.0, 0.3333, 0.0, 0.3333, 0.0, 0.0, 0.0, 0.3333, 0.0, 0.6667, 0.0, 0.6667, 0.0, 0.3333, 0.0, 0.0, 0.0, 0.3333, 0.0, 0.3333, 0.0, 0.0, 0.0, 0.3333, 0.0, 0.6667, 0.0, 0.6667, 0.0, 0.3333, 0.0, 0.0, 0.0, 0.3333, 0.0, 0.3333, 0.0, 0.0, 0.0, 0.3333, 0.0, 0.6667, 0.0, 0.6667, 0.0, 0.3333, 0.0, 0.0, 0.0, 0.3333, 0.0, 0.3333, 0.0, 0.0, 0.0, 0.3333, 0.0, 0.6667, 0.0, 0.6667, 0.0, 0.3333, 0.0, 0.0, 0.0, 0.3333, 0.0, 0.3333, 0.0, 0.0, 0.0, 0.3333, 0.0, 0.6667, 0.0, 0.6667, 0.0, 0.3333, 0.0, 0.0, 0.0, 0.3333, 0.0, 0.3333, 0.0, 0.0, 0.0, 0.3333, 0.0, 0.6667, 0.0, 0.6667, 0.0, 0.3333, 0.0, 0.0, 0.0, 0.3333, 0.0, 0.3333, 0.0, 0.0, 0.0, 0.3333, 0.0, 0.6667, 0.0, 0.6667, 0.0, 0.3333, 0.8636, 0.0, 1.0, 0.0, 1.0, 0.3333, 0.8636, 0.3333, 0.8636, 0.3333, 1.0, 0.3333, 1.0, 0.6667, 0.8636, 0.6667, 0.8636, 0.6667, 0.8636, 1.0, 1.0, 1.0, 1.0, 0.6667, 0.0, 0.6667, 0.0, 0.6667, 0.0, 1.0, 0.0, 1.0, 0.0, 0.6667, 0.0, 0.6667, 0.0, 1.0, 0.0, 1.0, 0.0, 0.6667, 0.0, 0.6667, 0.0, 1.0, 0.0, 1.0, 0.0, 0.6667, 0.0, 0.6667, 0.0, 1.0, 0.0, 1.0, 0.0, 0.6667, 0.0, 0.6667, 0.0, 1.0, 0.0, 1.0, 0.0, 0.6667, 0.0, 0.6667, 0.0, 1.0, 0.0, 1.0, 0.0, 0.6667, 0.0, 0.6667, 0.0, 1.0, 0.0, 1.0, 0.0, 0.6667, 0.0, 0.6667, 0.0, 1.0, 0.0, 1.0, 0.0, 0.6667, 0.0, 0.6667, 0.0, 1.0, 0.0, 1.0, 0.0, 0.6667, 0.0, 0.6667, 0.0, 1.0, 0.0, 1.0, 0.0, 0.6667, 0.0, 0.6667, 0.0, 1.0, 0.0, 1.0, 0.0, 0.6667, 0.0, 0.6667, 0.0, 1.0, 0.0, 1.0, 0.0, 0.6667, 0.0, 0.6667, 0.0, 1.0, 0.0, 1.0, 0.0, 0.6667, 0.0, 0.6667, 0.0, 1.0, 0.0, 1.0, 0.0, 0.6667, 0.0, 0.6667, 0.0, 1.0, 0.0, 1.0, 0.0, 0.6667, 0.0, 0.6667, 0.0, 1.0, 0.0, 1.0, 0.0, 0.6667, 0.0, 1.0, 0.8636, 1.0, 0.8636, 0.6667, 0.0, 0.0, 0.0, 0.3333, 0.8636, 0.3333, 0.8636, 0.0, 0.0, 0.3333, 0.0, 0.6667, 0.8636, 0.6667, 0.8636, 0.3333, 0.0, 0.0, 0.0, 0.0, 0.0, 0.3333, 0.0, 0.3333, 0.0, 0.3333, 0.0, 0.3333, 0.0, 0.6667, 0.0, 0.6667, 0.0, 0.0, 0.0, 0.0, 0.0, 0.3333, 0.0, 0.3333, 0.0, 0.3333, 0.0, 0.3333, 0.0, 0.6667, 0.0, 0.6667, 0.0, 0.0, 0.0, 0.0, 0.0, 0.3333, 0.0, 0.3333, 0.0, 0.3333, 0.0, 0.3333, 0.0, 0.6667, 0.0, 0.6667, 0.0, 0.0, 0.0, 0.0, 0.0, 0.3333, 0.0, 0.3333, 0.0, 0.3333, 0.0, 0.3333, 0.0, 0.6667, 0.0, 0.6667, 0.0, 0.0, 0.0, 0.0, 0.0, 0.3333, 0.0, 0.3333, 0.0, 0.3333, 0.0, 0.3333, 0.0, 0.6667, 0.0, 0.6667, 0.0, 0.0, 0.0, 0.0, 0.0, 0.3333, 0.0, 0.3333, 0.0, 0.3333, 0.0, 0.3333, 0.0, 0.6667, 0.0, 0.6667, 0.0, 0.0, 0.0, 0.0, 0.0, 0.3333, 0.0, 0.3333, 0.0, 0.3333, 0.0, 0.3333, 0.0, 0.6667, 0.0, 0.6667, 0.0, 0.0, 0.0, 0.0, 0.0, 0.3333, 0.0, 0.3333, 0.0, 0.3333, 0.0, 0.3333, 0.0, 0.6667, 0.0, 0.6667, 0.0, 0.0, 0.0, 0.0, 0.0, 0.3333, 0.0, 0.3333, 0.0, 0.3333, 0.0, 0.3333, 0.0, 0.6667, 0.0, 0.6667, 0.0, 0.0, 0.0, 0.0, 0.0, 0.3333, 0.0, 0.3333, 0.0, 0.3333, 0.0, 0.3333, 0.0, 0.6667, 0.0, 0.6667, 0.0, 0.0, 0.0, 0.0, 0.0, 0.3333, 0.0, 0.3333, 0.0, 0.3333, 0.0, 0.3333, 0.0, 0.6667, 0.0, 0.6667, 0.0, 0.0, 0.0, 0.0, 0.0, 0.3333, 0.0, 0.3333, 0.0, 0.3333, 0.0, 0.3333, 0.0, 0.6667, 0.0, 0.6667, 0.0, 0.0, 0.0, 0.0, 0.0, 0.3333, 0.0, 0.3333, 0.0, 0.3333, 0.0, 0.3333, 0.0, 0.6667, 0.0, 0.6667, 0.0, 0.0, 0.0, 0.0, 0.0, 0.3333, 0.0, 0.3333, 0.0, 0.3333, 0.0, 0.3333, 0.0, 0.6667, 0.0, 0.6667, 0.0, 0.0, 0.0, 0.0, 0.0, 0.3333, 0.0, 0.3333, 0.0, 0.3333, 0.0, 0.3333, 0.0, 0.6667, 0.0, 0.6667, 0.0, 0.0, 0.0, 0.0, 0.0, 0.3333, 0.0, 0.3333, 0.0, 0.3333, 0.0, 0.3333, 0.0, 0.6667, 0.0, 0.6667, 0.8636, 0.0, 0.8636, 0.3333, 1.0, 0.3333, 1.0, 0.0, 0.8636, 0.3333, 0.8636, 0.6667, 1.0, 0.6667, 1.0, 0.3333, 0.0, 0.0, 0.0, 0.0, 0.0, 0.0, 0.0, 0.0, 0.0, 0.0, 0.0, 0.0, 0.0, 0.0, 0.0, 0.0, 0.0, 0.0, 0.0, 0.0, 0.0, 0.0, 0.0, 0.0, 0.0, 0.0, 0.0, 0.0, 0.0, 0.0, 0.0, 0.0, 0.0, 0.0, 0.0, 0.0, 0.0, 0.0, 0.0, 0.0, 0.0, 0.0, 0.0, 0.0, 0.0, 0.0, 0.0, 0.0, 0.0, 0.0, 0.0, 0.0, 0.0, 0.0, 0.0, 0.0, 0.0, 0.0, 0.0, 0.0, 0.0, 0.0, 0.0, 0.0, 0.0, 0.0, 0.0, 0.0, 0.0, 0.0, 0.0, 0.0, 0.0, 0.0, 0.0, 0.0, 0.0, 0.0, 0.0, 0.0, 0.0, 0.0, 0.0, 0.0, 0.0, 0.0, 0.0, 0.0, 0.0, 0.0, 0.0, 0.0, 0.0, 0.0, 0.0, 0.0, 0.0, 0.0, 0.0, 0.0, 0.0, 0.0, 0.0, 0.0, 0.0, 0.0, 0.0, 0.0, 0.0, 0.0, 0.0, 0.0, 0.0, 0.0, 0.0, 0.0, 0.0, 0.0, 0.0, 0.0, 0.0, 0.0, 0.0, 0.0, 0.0, 0.0, 0.0, 0.0, 0.0, 0.0, 0.0, 0.0, 0.0, 0.0, 0.0, 0.0, 0.0, 0.0, 0.0, 0.0, 0.0, 0.0, 0.0, 0.0, 0.0, 0.0, 0.0, 0.0, 0.0, 0.0, 0.0, 0.0, 0.0, 0.0, 0.0, 0.0, 0.0, 0.0, 0.0, 0.0, 0.0, 0.0, 0.0, 0.0, 0.0, 0.0, 0.0, 0.0, 0.0, 0.0, 0.0, 0.0, 0.0, 0.0, 0.0, 0.0, 0.0, 0.0, 0.0, 0.0, 0.0, 0.0, 0.0, 0.0, 0.0, 0.0, 0.0, 0.0, 0.0, 0.0, 0.0, 0.0, 0.0, 0.0, 0.0, 0.0, 0.0, 0.0, 0.0, 0.0, 0.0, 0.0, 0.0, 0.0, 0.0, 0.0, 0.0, 0.0, 0.0, 0.0, 0.0, 0.0, 0.0, 0.0, 0.0, 0.0, 0.0, 0.0, 0.0, 0.0, 0.0, 0.0, 0.0, 0.0, 0.0, 0.0, 0.0, 0.0, 0.0, 0.0, 0.0, 0.0, 0.0, 0.0, 0.0, 0.0, 0.0, 0.0, 0.0, 0.0, 0.0, 0.0, 0.0, 0.0, 0.0, 0.0, 0.0, 0.0, 0.0, 0.0, 0.0, 0.0, 0.0, 0.0, 0.0, 0.0, 0.0, 0.0, 0.0, 0.0, 0.0, 0.0, 0.0, 0.0, 0.0, 0.0, 0.0, 0.0, 0.0, 0.0, 0.0, 0.0, 0.0, 0.0, 0.0, 0.0, 0.0, 0.0, 0.0, 0.0, 0.0, 0.0, 0.0, 0.0, 0.0, 0.0, 0.0, 0.0, 0.0, 0.0, 0.0, 0.0, 0.0, 0.0, 0.0, 0.0, 0.0, 0.0, 0.0, 0.0, 0.0, 0.0, 0.0, 0.0, 0.0, 0.0, 0.0, 0.0, 0.0, 0.0, 0.0, 0.0, 0.0, 0.0, 0.0, 0.0, 0.0, 0.0, 0.0, 0.0, 0.0, 0.0, 0.0, 0.0, 0.0, 0.0, 0.0, 0.0, 0.0, 0.0, 0.0, 0.0, 0.0, 0.0, 0.0, 0.0, 0.0, 0.0, 0.0, 0.0, 0.0, 0.0, 0.0, 0.0, 0.0, 0.0, 0.0, 0.0, 0.0, 0.0, 0.0, 0.0, 0.0, 0.0, 0.0, 0.0, 0.0, 0.0, 0.0, 0.0, 0.0, 0.0, 0.0, 0.0, 0.0, 0.0, 0.0, 0.0, 0.0, 0.0, 0.0, 0.0, 0.0, 0.0, 0.0, 0.0, 0.0, 0.0, 0.0, 0.0, 0.0, 0.0, 0.0, 0.0, 0.0, 0.0, 0.0, 0.0, 0.0, 0.0, 0.0, 0.0, 0.0, 0.0, 0.0, 0.0, 0.0, 0.0, 0.0, 0.0, 0.0, 0.0, 0.0, 0.0, 0.0, 0.0, 0.0, 0.0, 0.0, 0.0, 0.0, 0.0, 0.0, 0.0, 0.0, 0.0, 0.0, 0.0, 0.0, 0.0, 0.0, 0.0, 0.0, 0.0, 0.0, 0.0, 0.0, 0.0, 0.0, 0.0, 0.0, 0.0, 0.0, 0.0, 0.0, 0.0, 0.0, 0.0, 0.0, 0.0, 0.0, 0.0, 0.0, 0.0, 0.0, 0.0, 0.0, 0.0, 0.0, 0.0, 0.0, 0.0, 0.0, 0.0, 0.0, 0.0, 0.0, 0.0, 0.0, 0.0, 0.0, 0.0, 0.0, 0.0, 0.0, 0.0, 0.0, 0.0, 0.0, 0.0, 0.0, 0.0, 0.0, 0.0, 0.0, 0.0, 0.0, 0.0, 0.0, 0.0, 0.0, 0.0, 0.0, 0.0, 0.0, 0.0, 0.0, 0.0, 0.0, 0.0, 0.0, 0.0, 0.0, 0.0, 0.0, 0.0, 0.0, 0.0, 0.0, 0.0, 0.0, 0.0, 0.0, 0.0, 0.0, 0.0, 0.0, 0.0, 0.0, 0.0, 0.0, 0.0, 0.0, 0.0, 0.0, 0.0, 0.0, 0.0, 0.0, 0.0, 0.0, 0.0, 0.0, 0.0, 0.0, 0.0, 0.0, 0.0, 0.0, 0.0, 0.0, 0.0, 0.0, 0.0, 0.0, 0.0, 0.0, 0.0, 0.0, 0.0, 0.0, 0.0, 0.0, 0.0, 0.0, 0.0, 0.0, 0.0, 0.0, 0.0, 0.0, 0.0, 0.0, 0.0, 0.0, 0.0, 0.0, 0.0, 0.0, 0.0, 0.0, 0.0, 0.0, 0.0, 0.0, 0.0, 0.0, 0.0, 0.0, 0.0, 0.0, 0.0, 0.0, 0.0, 0.0, 0.0, 0.0, 0.0, 0.0, 0.0, 0.0, 0.0, 0.0, 0.0, 0.0, 0.0, 0.0, 0.0, 0.0, 0.0, 0.0, 0.0, 0.0, 0.0, 0.0, 0.0, 0.0, 0.0, 0.0, 0.0, 0.0, 0.0, 0.0, 0.0, 0.0, 0.0, 0.0, 0.0, 0.0, 0.0, 0.0, 0.0, 0.0, 0.0, 0.0, 0.0, 0.0, 0.0, 0.0, 0.0, 0.0, 0.0, 0.0, 0.0, 0.0, 0.0, 0.0, 0.0, 0.0, 0.0, 0.0, 0.0, 0.0, 0.0, 0.0, 0.0, 0.0, 0.0, 0.0, 0.0, 0.0, 0.0, 0.0, 0.0, 0.0, 0.0, 0.0, 0.0, 0.0, 0.0, 0.0, 0.0, 0.0, 0.0, 0.0, 0.0, 0.0, 0.0, 0.0, 0.0, 0.0, 0.0, 0.0, 0.0, 0.0, 0.0, 0.0, 0.0, 0.0, 0.0, 0.0, 0.0, 0.0, 0.0, 0.0, 0.0, 0.0, 0.0, 0.0, 0.0, 0.0, 0.0, 0.0, 0.0, 0.0, 0.0, 0.0, 0.0, 0.0, 0.0, 0.0, 0.0, 0.0, 0.0, 0.0, 0.0, 0.0, 0.0, 0.0, 0.0, 0.0, 0.0, 0.0, 0.0, 0.0, 0.0, 0.0, 0.0, 0.0, 0.0, 0.0, 0.0, 0.0, 0.0, 0.0, 0.0, 0.0, 0.0, 0.0, 0.0, 0.0, 0.0, 0.0, 0.0, 0.0, 0.0, 0.0, 0.0, 0.0, 0.0, 0.0, 0.0, 0.0, 0.0, 0.0, 0.0, 0.0, 0.0, 0.0, 0.0, 0.0, 0.0, 0.0, 0.0, 0.0, 0.0, 0.0, 0.0, 0.0, 0.0, 0.0, 0.0, 0.0, 0.0, 0.0, 0.0, 0.0, 0.0, 0.0, 0.0, 0.0, 0.0, 0.0, 0.0, 0.0, 0.0, 0.0, 0.0, 0.0, 0.0, 0.0, 0.0, 0.0, 0.0, 0.0, 0.0, 0.0, 0.0, 0.0, 0.0, 0.0, 0.0, 0.0, 0.0, 0.0, 0.0, 0.0, 0.0, 0.0, 0.0, 0.0, 0.0, 0.0, 0.0, 0.0, 0.0, 0.0, 0.0, 0.0, 0.0, 0.0, 0.0, 0.0, 0.0, 0.0, 0.0, 0.0, 0.0, 0.0, 0.0, 0.0, 0.0, 0.0, 0.0, 0.0, 0.0, 0.0, 0.0, 0.0, 0.0, 0.0, 0.0, 0.0, 0.0, 0.0, 0.0, 0.0, 0.0, 0.0, 0.0, 0.0, 0.0, 0.0, 0.0, 0.0, 0.0, 0.0, 0.0, 0.0, 0.0, 0.0, 0.0, 0.0, 0.0, 0.0, 0.0, 0.0, 0.0, 0.0, 0.0, 0.0, 0.0, 0.0, 0.0, 0.0, 0.0, 0.0, 0.0, 0.0, 0.0, 0.0, 0.0, 0.0, 0.0, 0.0, 0.0, 0.0, 0.0, 0.0, 0.0, 0.0, 0.0, 0.0, 0.0, 0.0, 0.0, 0.0, 0.0, 0.0, 0.0, 0.0, 0.0, 0.0, 0.0, 0.0, 0.0, 0.0, 0.0, 0.0, 0.0, 0.0, 0.0, 0.0, 0.0, 0.0, 0.0, 0.0, 0.0, 0.0, 0.0, 0.0, 0.0, 0.0, 0.0, 0.0, 0.0, 0.0, 0.0, 0.0, 0.0, 0.0, 0.0, 0.0, 0.0, 0.0, 0.0, 0.0, 0.0, 0.0, 0.0, 0.0, 0.0, 0.0, 0.0, 0.0, 0.0, 0.0, 0.0, 0.0, 0.0, 0.0, 0.0, 0.0, 0.0, 0.0, 0.0, 0.0, 0.0, 0.0, 0.0, 0.0, 0.0, 0.0, 0.0, 0.0, 0.0, 0.0, 0.0, 0.0, 0.0, 0.0, 0.0, 0.0, 0.0, 0.0, 0.0, 0.0, 0.0, 0.0, 0.0, 0.0, 0.0, 0.0, 0.0, 0.0, 0.0, 0.0, 0.0, 0.0, 0.0, 0.0, 0.0, 0.0, 0.0, 0.0, 0.0, 0.0, 0.0, 0.0, 0.0, 0.0, 0.0, 0.0, 0.0, 0.0, 0.0, 0.0, 0.0, 0.0, 0.0, 0.0, 0.0, 0.0, 0.0, 0.0, 0.0, 0.0, 0.0, 0.0, 0.0, 0.0, 0.0, 0.0, 0.0, 0.0, 0.0, 0.0, 0.0, 0.0, 0.0, 0.0, 0.0, 0.0, 0.0, 0.0, 0.0, 0.0, 0.0, 0.0, 0.0, 0.0, 0.0, 0.0, 0.0, 0.0, 0.0, 0.0, 0.0, 0.0, 0.0, 0.0, 0.0, 0.0, 0.0, 0.0, 0.0, 0.0, 0.0, 0.0, 0.0, 0.0, 0.0, 0.0, 0.0, 0.0, 0.0, 0.0, 0.0, 0.0, 0.0, 0.0, 0.0, 0.0, 0.0, 0.0, 0.0, 0.0, 0.0, 0.0, 0.0, 0.0, 0.0, 0.0, 0.0, 0.0, 0.0, 0.0, 0.0, 0.0, 0.0, 0.0, 0.0, 0.0, 0.0, 0.0, 0.0, 0.0, 0.0, 0.0, 0.0, 0.0, 0.0, 0.0, 0.0, 0.0, 0.0, 0.0, 0.0, 0.0, 0.0, 0.0, 0.0, 0.0, 0.0, 0.0, 0.0, 0.0, 0.0, 0.0, 0.0, 0.0, 0.0, 0.0, 0.0, 0.0, 0.0, 0.0, 0.0, 0.0, 0.0, 0.0, 0.0, 0.0, 0.0, 0.0, 0.0, 0.0, 0.0, 0.0, 0.0, 0.0, 0.0, 0.0, 0.0, 0.0, 0.0, 0.0, 0.0, 0.0, 0.0, 0.0, 0.0, 0.0, 0.0, 0.0, 0.0, 0.0, 0.0, 0.0, 0.0, 0.0, 0.0, 0.0, 0.0, 0.0, 0.0, 0.0, 0.0, 0.0, 0.0, 0.0, 0.0, 0.0, 0.0, 0.0, 0.0, 0.0, 0.0, 0.0, 0.0, 0.0, 0.0, 0.0, 0.0, 0.0, 0.0, 0.0, 0.0, 0.0, 0.0, 0.0, 0.0, 0.0, 0.0, 0.0, 0.0, 0.0, 0.0, 0.0, 0.0, 0.0, 0.0, 0.0, 0.0, 0.0, 0.0, 0.0, 0.0, 0.0, 0.0, 0.0, 0.0, 0.0, 0.0, 0.0, 0.0, 0.0, 0.0, 0.0, 0.0, 0.0, 0.0, 0.0, 0.0, 0.0, 0.0, 0.0, 0.0, 0.0, 0.0, 0.0, 0.0, 0.0, 0.0, 0.0, 0.0, 0.0, 0.0, 0.0, 0.0, 0.0, 0.0, 0.0, 0.0, 0.0, 0.0, 0.0, 0.0, 0.0, 0.0, 0.0, 0.0, 0.0, 0.0, 0.0, 0.0, 0.0, 0.0, 0.0, 0.0, 0.0, 0.0, 0.0, 0.0, 0.0, 0.0, 0.0, 0.0, 0.0, 0.0, 0.0, 0.0, 0.0, 0.0, 0.0, 0.0, 0.0, 0.0, 0.0, 0.0, 0.0, 0.0, 0.0, 0.0, 0.0, 0.0, 0.0, 0.0, 0.0, 0.0, 0.0, 0.0, 0.0, 0.0, 0.0, 0.0, 0.0, 0.0, 0.0, 0.0, 0.0, 0.0, 0.0, 0.0, 0.0, 0.0, 0.0, 0.0, 0.0, 0.0, 0.0, 0.0, 0.0, 0.0, 0.0, 0.0, 0.0, 0.0, 0.0, 0.0, 0.0, 0.0, 0.0, 0.0, 0.0, 0.0, 0.0, 0.0, 0.0, 0.0, 0.0, 0.0, 0.0, 0.0, 0.0, 0.0, 0.0, 0.0, 0.0, 0.0, 0.0, 0.0, 0.0, 0.0, 0.0, 0.0, 0.0, 0.0, 0.0, 0.0, 0.0, 0.0, 0.0, 0.0, 0.0, 0.0, 0.0, 0.0, 0.0, 0.0, 0.0, 0.0, 0.0, 0.0, 0.0, 0.0, 0.0, 0.0, 0.0, 0.0, 0.0, 0.0, 0.0, 0.0, 0.0, 0.0, 0.0, 0.0, 0.0, 0.0, 0.0, 0.0, 0.0, 0.0, 0.0, 0.0, 0.0, 0.0, 0.0, 0.0, 0.0, 0.0, 0.0, 0.0, 0.0, 0.0, 0.0, 0.0, 0.0, 0.0, 0.0, 0.0, 0.0, 0.0, 0.0, 0.0, 0.0, 0.0, 0.0, 0.0, 0.0, 0.0, 0.0, 0.0, 0.0, 0.0, 0.0, 0.0, 0.0, 0.0, 0.0, 0.0, 0.0, 0.0, 0.0, 0.0, 0.0, 0.0, 0.0, 0.0, 0.0, 0.0, 0.0, 0.0, 0.0, 0.0, 0.0, 0.0, 0.0, 0.0, 0.0, 0.0, 0.0, 0.0, 0.0, 0.0, 0.0, 0.0, 0.0, 0.0, 0.0, 0.0, 0.0, 0.0, 0.0, 0.0, 0.0, 0.0, 0.0, 0.0, 0.0, 0.0, 0.0, 0.0, 0.0, 0.0, 0.0, 0.0, 0.0, 0.0, 0.0, 0.0, 0.0, 0.0, 0.0, 0.0, 0.0, 0.0, 0.0, 0.0, 0.0, 0.0, 0.0, 0.0, 0.0, 0.0, 0.0, 0.0, 0.0, 0.0, 0.0, 0.0])
me_circle_008.materials.append(mat_cornee)
me_circle_008.materials.append(mat_iris)
me_circle_008.materials.append(mat_r_tine)
me_circle_008.materials.append(mat_cristallin)
me_circle_008.materials.append(mat_vitreuse)
me_circle_008.materials.append(mat_aqueuse)
me_circle_008.materials.append(mat_texte_001)
me_circle_008.materials.append(mat_blanc)
me_circle_008.use_remesh_fix_poles = True
me_circle_008.use_remesh_preserve_attributes = False
me_circle_008.use_mirror_y = True
me_circle_008.update()

# ---- curves / text
txt_texte_luciole_005 = bpy.data.curves.new('Texte luciole.005', 'FONT')
txt_texte_luciole_005.dimensions = '2D'
txt_texte_luciole_005.body = '20 cm'
txt_texte_luciole_005.materials.append(mat_texte)
txt_texte_luciole_005.size = 0.8165
txt_texte_luciole_005.space_line = 0.7
txt_texte_luciole_006 = bpy.data.curves.new('Texte luciole.006', 'FONT')
txt_texte_luciole_006.dimensions = '2D'
txt_texte_luciole_006.body = '∞'
txt_texte_luciole_006.materials.append(mat_texte)
txt_texte_luciole_006.size = 0.8165
txt_texte_luciole_006.space_line = 0.7
txt_texte_luciole_008 = bpy.data.curves.new('Texte luciole.008', 'FONT')
txt_texte_luciole_008.dimensions = '2D'
txt_texte_luciole_008.body = 'Normal'
txt_texte_luciole_008.materials.append(mat_texte)
txt_texte_luciole_008.size = 0.8165
txt_texte_luciole_008.space_line = 0.7
txt_texte_luciole_009 = bpy.data.curves.new('Texte luciole.009', 'FONT')
txt_texte_luciole_009.dimensions = '2D'
txt_texte_luciole_009.body = 'Myope'
txt_texte_luciole_009.materials.append(mat_texte)
txt_texte_luciole_009.size = 0.8165
txt_texte_luciole_009.space_line = 0.7
txt_texte_luciole_010 = bpy.data.curves.new('Texte luciole.010', 'FONT')
txt_texte_luciole_010.dimensions = '2D'
txt_texte_luciole_010.body = 'Hypermétrope'
txt_texte_luciole_010.materials.append(mat_texte)
txt_texte_luciole_010.size = 0.8165
txt_texte_luciole_010.space_line = 0.7

# ---- objects
ob_fleche_005 = bpy.data.objects.new('Fleche.005', me_plane_001)
ob_fleche_004 = bpy.data.objects.new('Fleche.004', me_plane_002)
ob_texte_luciole_006 = bpy.data.objects.new('Texte luciole.006', txt_texte_luciole_005)
ob_texte_luciole_004 = bpy.data.objects.new('Texte luciole.004', txt_texte_luciole_006)
ob_texte_luciole_007 = bpy.data.objects.new('Texte luciole.007', txt_texte_luciole_008)
ob_texte_luciole_008 = bpy.data.objects.new('Texte luciole.008', txt_texte_luciole_009)
ob_texte_luciole_009 = bpy.data.objects.new('Texte luciole.009', txt_texte_luciole_010)
ob_camera = bpy.data.objects.new('Camera', cam_camera)
ob_oeil = bpy.data.objects.new('Oeil', me_circle_008)

# ---- transforms, parenting, visibility, modifiers, constraints
ob_fleche_005.location = (0.5442, 2.119, 0.0)
ob_fleche_005.visible_shadow = False
ob_fleche_005.display.show_shadows = False
_m = ob_fleche_005.modifiers.new('Mirror', 'MIRROR')
_m.use_clip = True
ob_fleche_004.location = (-2.169, 1.556, 0.0)
ob_fleche_004.visible_shadow = False
ob_fleche_004.display.show_shadows = False
_m = ob_fleche_004.modifiers.new('Array', 'ARRAY')
_m.count = 3
_m.relative_offset_displace = (0.0, -7.1, 0.0)
ob_texte_luciole_006.location = (-0.1359, 2.247, 0.0)
ob_texte_luciole_006.visible_shadow = False
ob_texte_luciole_006.display.show_shadows = False
ob_texte_luciole_004.location = (-5.694, 1.215, 0.0)
ob_texte_luciole_004.visible_shadow = False
ob_texte_luciole_004.display.show_shadows = False
_m = ob_texte_luciole_004.modifiers.new('Array', 'ARRAY')
_m.count = 3
_m.relative_offset_displace = (0.0, -6.18, 0.0)
ob_texte_luciole_007.location = (2.071, 1.44, 0.0)
ob_texte_luciole_007.visible_shadow = False
ob_texte_luciole_007.display.show_shadows = False
ob_texte_luciole_008.location = (2.071, -0.1184, 0.0)
ob_texte_luciole_008.visible_shadow = False
ob_texte_luciole_008.display.show_shadows = False
ob_texte_luciole_009.location = (2.071, -1.728, 0.0)
ob_texte_luciole_009.visible_shadow = False
ob_texte_luciole_009.display.show_shadows = False
ob_camera.location = (-0.04981, 0.2797, 3.354)
ob_camera.lock_rotations_4d = False
ob_camera.empty_display_type = 'ARROWS'
ob_camera.color = (0.0, 0.0, 0.0, 0.0)
ob_camera.display_type = 'WIRE'
ob_camera.lineart.crease_threshold = 0.0
ob_oeil.location = (1.467, 1.559, 4.506e-05)
ob_oeil.scale = (0.246, 0.246, 0.246)
ob_oeil.use_mesh_mirror_y = True
_m = ob_oeil.modifiers.new('Subdivision', 'SUBSURF')
_m.levels = 2
_m = ob_oeil.modifiers.new('Array', 'ARRAY')
_m.count = 3
_m.relative_offset_displace = (0.0, -1.63, 0.0)

# ---- collection membership
scene.collection.objects.link(ob_fleche_005)
scene.collection.objects.link(ob_fleche_004)
scene.collection.objects.link(ob_texte_luciole_006)
scene.collection.objects.link(ob_texte_luciole_004)
scene.collection.objects.link(ob_texte_luciole_007)
scene.collection.objects.link(ob_texte_luciole_008)
scene.collection.objects.link(ob_texte_luciole_009)
col_collection.objects.link(ob_camera)
col_oeil.objects.link(ob_oeil)

# ---- scene / render settings (as saved in the file)
scene.camera = ob_camera
scene.frame_start = 1; scene.frame_end = 250; scene.frame_set(0)
scene.render.engine = 'BLENDER_EEVEE_NEXT'
scene.render.image_settings.compression = 100
scene.render.resolution_x = 2240
scene.render.resolution_percentage = 25
scene.render.film_transparent = True
scene.cycles.sampling_pattern = 'TABULATED_SOBOL'
scene.cycles.use_light_tree = False
scene.view_settings.view_transform = 'Standard'
bpy.context.view_layer.update()
